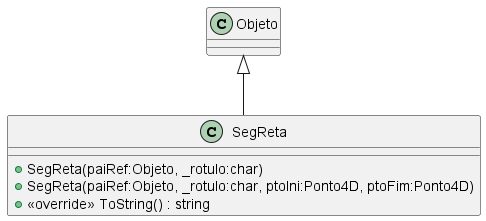

The diagram above was rendered by PlantUML. Its source (embedded in the PNG):
@startuml
class SegReta {
    + SegReta(paiRef:Objeto, _rotulo:char)
    + SegReta(paiRef:Objeto, _rotulo:char, ptoIni:Ponto4D, ptoFim:Ponto4D)
    + <<override>> ToString() : string
}
Objeto <|-- SegReta
@enduml